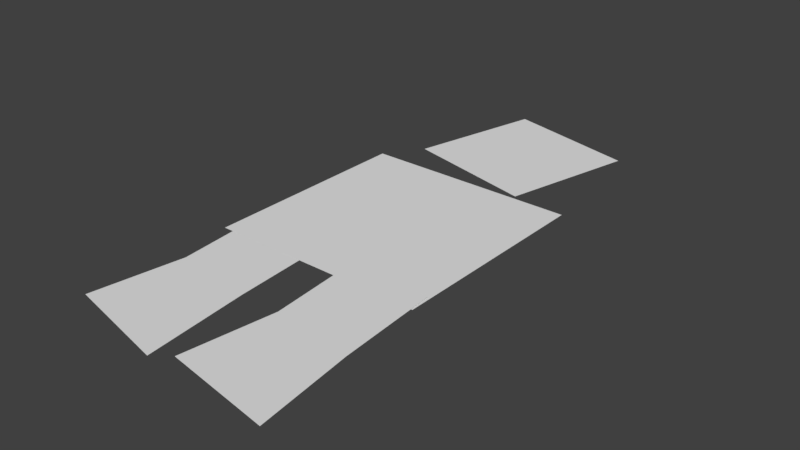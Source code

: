 # Source: untitled.blend  (saved by Blender 2.79.0; exported with 4.5.12 LTS)
import bpy
from mathutils import Matrix  # noqa: F401  (used for matrix-valued properties, if any)

bpy.ops.wm.read_factory_settings(use_empty=True)
scene = bpy.context.scene
scene.name = 'Scene'

# ---- collections
col_collection_1 = bpy.data.collections.new('Collection 1'); scene.collection.children.link(col_collection_1)

# ---- materials (node trees are filled in below, after node groups)
mat_material = bpy.data.materials.new('Material')
mat_material.alpha_threshold = 0.0
mat_material.use_transparent_shadow = False
mat_material.roughness = 0.5
mat_material.line_color = (0.0, 0.0, 0.0, 1.0)

# ---- material node trees

# ---- world
world_world = bpy.data.worlds.new('World'); scene.world = world_world
world_world.color = (0.05088, 0.05088, 0.05088)
world_world.use_sun_shadow = False
world_world.sun_shadow_jitter_overblur = 0.0
world_world.cycles.sampling_method = 'MANUAL'

# ---- meshes
me_cube = bpy.data.meshes.new('Cube')
me_cube.from_pydata([(0.5823, 0.262, -0.003046), (0.5823, -0.8555, -0.003046), (-0.5351, 0.262, 0.003046), (-0.5351, -0.8555, 0.003045), (-0.4039, 0.4556, 0.00197), (-0.2342, 1.158, 0.00197), (0.2988, 0.2859, -0.00197), (0.4684, 0.9886, -0.00197), (-0.5306, -1.632, 0.00197), (-0.4983, -0.6867, 0.00197), (0.1799, -1.218, 0.00197), (0.1402, -0.7466, 0.00197), (-0.4562, -1.156, 0.00197), (0.02396, -1.756, -1.509e-07), (-0.06867, -0.6832, 1.509e-07), (0.1097, -1.694, 0.00197), (-0.03144, -1.221, 0.0), (0.6648, -1.784, -1.509e-07), (0.5698, -0.7431, 1.509e-07), (0.6052, -1.278, 0.0)], [], [(0, 3, 1), (5, 6, 7), (0, 2, 3), (5, 4, 6), (10, 17, 19), (10, 18, 11), (12, 14, 9), (12, 13, 16), (10, 15, 17), (10, 19, 18), (12, 16, 14), (12, 8, 13)])
_uv = me_cube.uv_layers.new(name='UVMap')
_uv.uv.foreach_set('vector', [0.897, 0.9622, 0.5146, 0.5797, 0.897, 0.58, 0.06967, 1.02, 0.3918, 0.6824, 0.3995, 1.012, 0.897, 0.9622, 0.5146, 0.9622, 0.5146, 0.5797, 0.06967, 1.02, 0.06192, 0.6901, 0.3918, 0.6824, 0.06265, 0.3014, 0.3262, -0.00628, 0.2937, 0.2687, 0.06265, 0.3014, 0.2745, 0.5596, 0.04109, 0.5575, 0.04337, 0.3033, 0.2779, 0.5898, 0.01792, 0.5875, 0.04337, 0.3033, 0.3515, 0.02356, 0.3004, 0.2646, 0.06265, 0.3014, 0.02452, 0.04264, 0.3262, -0.00628, 0.06265, 0.3014, 0.2937, 0.2687, 0.2745, 0.5596, 0.04337, 0.3033, 0.3004, 0.2646, 0.2779, 0.5898, 0.04337, 0.3033, -0.001643, 0.01569, 0.3515, 0.02356])
me_cube.materials.append(mat_material)
me_cube.use_remesh_preserve_volume = False
me_cube.use_remesh_preserve_attributes = False
me_cube.use_mirror_vertex_groups = False
me_cube.update()
arm_armature = bpy.data.armatures.new('Armature')  # bones are not reproduced

# ---- objects
ob_armature = bpy.data.objects.new('Armature', arm_armature)
ob_cube = bpy.data.objects.new('Cube', me_cube)

# ---- transforms, parenting, visibility, modifiers, constraints
ob_armature.location = (-2.265, -0.3612, 0.0004482)
ob_armature.lineart.crease_threshold = 0.0
ob_cube.parent = ob_armature
ob_cube.matrix_parent_inverse = Matrix(((1.0, 0.0, 0.0, 2.265), (0.0, 1.0, 0.0, 0.3612), (0.0, 0.0, 1.0, -0.0004482), (0.0, 0.0, 0.0, 1.0)))
ob_cube.location = (0.0, 0.0, 0.0)
ob_cube.lock_rotations_4d = False
ob_cube.empty_display_type = 'ARROWS'
ob_cube.lineart.crease_threshold = 0.0
_vg = ob_cube.vertex_groups.new(name='body')
_vg.add([0, 1, 2, 3, 9, 11, 14, 18], 1.0, 'REPLACE')
_vg = ob_cube.vertex_groups.new(name='head')
_vg.add([4, 5, 6, 7], 1.0, 'REPLACE')
_vg = ob_cube.vertex_groups.new(name='legLeft')
_vg.add([8, 12, 13, 16], 1.0, 'REPLACE')
_vg = ob_cube.vertex_groups.new(name='legRight')
_vg.add([10, 15, 17, 19], 1.0, 'REPLACE')
_m = ob_cube.modifiers.new('Armature', 'ARMATURE')
_m.object = ob_armature

# ---- collection membership
col_collection_1.objects.link(ob_armature)
col_collection_1.objects.link(ob_cube)

# ---- scene / render settings (as saved in the file)
scene.frame_start = 1; scene.frame_end = 250; scene.frame_set(20)
scene.render.engine = 'BLENDER_EEVEE_NEXT'
scene.render.resolution_percentage = 50
scene.render.dither_intensity = 0.0
scene.cycles.use_denoising = False
scene.cycles.samples = 128
scene.cycles.sampling_pattern = 'TABULATED_SOBOL'
scene.cycles.use_adaptive_sampling = False
scene.cycles.use_light_tree = False
scene.cycles.blur_glossy = 0.0
scene.cycles.sample_clamp_indirect = 0.0
scene.view_settings.view_transform = 'Standard'
bpy.context.view_layer.update()

# ---- added for rendering (the .blend has no active camera and no usable light): camera, sun
cam_auto = bpy.data.cameras.new('AutoCamera')
cam_auto.lens = 50.0
cam_auto.sensor_width = 36.0
cam_auto.clip_end = 1000.0
ob_auto_camera = bpy.data.objects.new('AutoCamera', cam_auto)
scene.collection.objects.link(ob_auto_camera)
ob_auto_camera.location = (3.00521, -3.84153, 2.35227)
ob_auto_camera.rotation_euler = (1.09748, -7.21219e-08, 0.694738)
scene.camera = ob_auto_camera
light_auto_sun = bpy.data.lights.new('AutoSun', 'SUN')
light_auto_sun.energy = 3.0
light_auto_sun.angle = 0.0523599
ob_auto_sun = bpy.data.objects.new('AutoSun', light_auto_sun)
scene.collection.objects.link(ob_auto_sun)
ob_auto_sun.rotation_euler = (0.872665, 0.174533, 0.523599)
bpy.context.view_layer.update()
